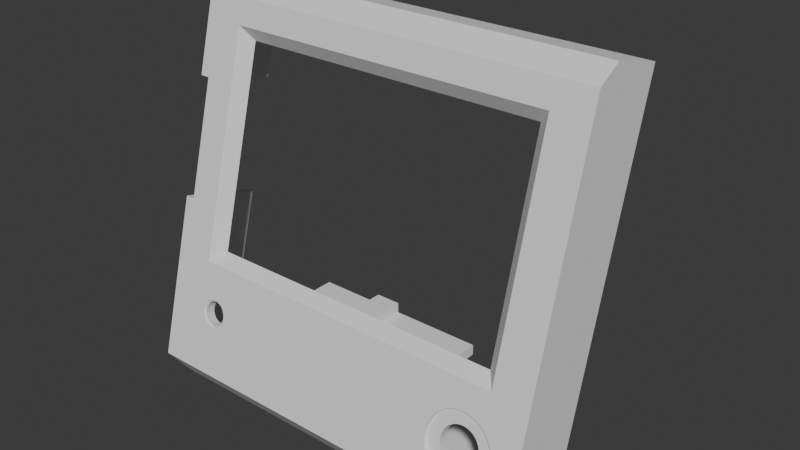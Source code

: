 # Source: Atomic_U300_LCDdisplayCase_Cover_NoName.blend  (saved by Blender 4.1.24; exported with 4.5.12 LTS)
import bpy
from mathutils import Matrix  # noqa: F401  (used for matrix-valued properties, if any)

bpy.ops.wm.read_factory_settings(use_empty=True)
scene = bpy.context.scene
scene.name = 'Scene'

# ---- world
world_world = bpy.data.worlds.new('World'); scene.world = world_world
world_world.use_nodes = True; world_world.node_tree.nodes.clear()
_N = world_world.node_tree.nodes; _L = world_world.node_tree.links
n0 = _N.new('ShaderNodeOutputWorld'); n0.name = 'World Output'; n0.location = (300, 300)
n1 = _N.new('ShaderNodeBackground'); n1.name = 'Background'; n1.location = (10, 300)
n1.inputs[0].default_value = (0.05088, 0.05088, 0.05088, 1.0)
_L.new(n1.outputs[0], n0.inputs[0])
n0.is_active_output = True
world_world.color = (0.05088, 0.05088, 0.05088)
world_world.use_sun_shadow = False
world_world.sun_shadow_jitter_overblur = 0.0

# ---- meshes
me_atomic_u300_lcddisplaycase_cover = bpy.data.meshes.new('Atomic_U300_LCDdisplayCase_Cover')
me_atomic_u300_lcddisplaycase_cover.from_pydata([(49.5, 13.45, 39.81), (-50.5, 13.45, 39.81), (49.5, 17.13, 41.93), (-50.5, 17.13, 41.93), (49.5, -10.43, -49.32), (49.5, -6.373, -54.62), (49.5, 30.65, 38.31), (49.5, 5.749, -54.62), (-50.5, 30.65, 38.31), (15.83, -9.523, -40.13), (8.955, -9.335, -33.64), (9.07, -9.347, -33.68), (9.124, -9.355, -33.71), (7.039, -9.523, -40.13), (2.786, -7.999, -34.44), (-10.38, -9.523, -40.14), (-9.989, -9.489, -40.01), (-11.34, -10.55, -38.17), (-11.43, -10.53, -38.09), (-11.46, -10.52, -38.06), (-11.48, -10.51, -38.02), (-25.63, -10.97, -39.74), (-6.985, -9.722, -35.08), (15.83, -7.237, -31.6), (21.78, -9.35, -33.69), (22.69, -8.2, -35.19), (0.0, 20.0, -57.62), (4.441e-15, 20.0, -54.62), (52.0, 20.0, -57.62), (52.0, 20.0, -54.62), (-17.44, 36.0, -57.62), (8.882e-15, 47.0, -57.62), (-17.32, 36.39, -57.62), (-17.26, 36.79, -57.62), (52.0, -6.592, -57.62), (-53.0, -6.592, -57.62), (-40.0, 34.25, -57.62), (-40.41, 34.28, -57.62), (-40.81, 34.37, -57.62), (-41.19, 34.52, -57.62), (-41.55, 34.73, -57.62), (-41.87, 34.98, -57.62), (-42.15, 35.29, -57.62), (-42.38, 35.62, -57.62), (-53.0, 47.0, -57.62), (-42.56, 36.0, -57.62), (-42.68, 36.39, -57.62), (-42.74, 36.79, -57.62), (-42.74, 37.21, -57.62), (-42.68, 37.61, -57.62), (-42.56, 38.0, -57.62), (-42.38, 38.38, -57.62), (-42.15, 38.71, -57.62), (-41.87, 39.02, -57.62), (-41.55, 39.27, -57.62), (-41.19, 39.48, -57.62), (-40.81, 39.63, -57.62), (-40.41, 39.72, -57.62), (-40.0, 39.75, -57.62), (-39.59, 39.72, -57.62), (-20.41, 39.72, -57.62), (-39.19, 39.63, -57.62), (-20.81, 39.63, -57.62), (-38.81, 39.48, -57.62), (-21.19, 39.48, -57.62), (-21.55, 39.27, -57.62), (-20.0, 39.75, -57.62), (-19.59, 39.72, -57.62), (-19.19, 39.63, -57.62), (-18.81, 39.48, -57.62), (-18.45, 39.27, -57.62), (-18.13, 39.02, -57.62), (-17.85, 38.71, -57.62), (-17.62, 38.38, -57.62), (-17.44, 38.0, -57.62), (-17.32, 37.61, -57.62), (-17.26, 37.21, -57.62), (-20.41, 34.28, -57.62), (-20.0, 34.25, -57.62), (-19.59, 34.28, -57.62), (-19.19, 34.37, -57.62), (-18.81, 34.52, -57.62), (-18.45, 34.73, -57.62), (-18.13, 34.98, -57.62), (-17.85, 35.29, -57.62), (-17.62, 35.62, -57.62), (-38.45, 39.27, -57.62), (-21.87, 39.02, -57.62), (-38.13, 39.02, -57.62), (-22.15, 38.71, -57.62), (-37.85, 38.71, -57.62), (-22.38, 38.38, -57.62), (-37.62, 38.38, -57.62), (-22.56, 38.0, -57.62), (-37.44, 38.0, -57.62), (-22.68, 37.61, -57.62), (-37.32, 37.61, -57.62), (-22.74, 37.21, -57.62), (-37.26, 37.21, -57.62), (-22.74, 36.79, -57.62), (-37.26, 36.79, -57.62), (-37.32, 36.39, -57.62), (-22.68, 36.39, -57.62), (-37.44, 36.0, -57.62), (-22.56, 36.0, -57.62), (-22.38, 35.62, -57.62), (-37.62, 35.62, -57.62), (-22.15, 35.29, -57.62), (-37.85, 35.29, -57.62), (-21.87, 34.98, -57.62), (-38.13, 34.98, -57.62), (-21.55, 34.73, -57.62), (-38.45, 34.73, -57.62), (-21.19, 34.52, -57.62), (-38.81, 34.52, -57.62), (-20.81, 34.37, -57.62), (-39.19, 34.37, -57.62), (-39.59, 34.28, -57.62), (8.882e-15, 47.0, -54.62), (-33.7, 47.0, -54.62), (-33.7, 27.3, -54.62), (-33.7, 47.0, -51.62), (-33.7, 27.3, -51.62), (-26.3, 27.3, -54.62), (-26.3, 47.0, -54.62), (-26.3, 27.3, -51.62), (-26.3, 47.0, -51.62), (-53.0, 47.0, -54.62), (-20.41, 34.28, -54.62), (-20.0, 34.25, -54.62), (-19.59, 34.28, -54.62), (-19.19, 34.37, -54.62), (-18.81, 34.52, -54.62), (-18.45, 34.73, -54.62), (-18.13, 34.98, -54.62), (-17.85, 35.29, -54.62), (-17.62, 35.62, -54.62), (-17.44, 36.0, -54.62), (-17.32, 36.39, -54.62), (-17.26, 36.79, -54.62), (-17.26, 37.21, -54.62), (-17.32, 37.61, -54.62), (-17.44, 38.0, -54.62), (-17.62, 38.38, -54.62), (-17.85, 38.71, -54.62), (-18.13, 39.02, -54.62), (-18.45, 39.27, -54.62), (-18.81, 39.48, -54.62), (-19.19, 39.63, -54.62), (-19.59, 39.72, -54.62), (-20.0, 39.75, -54.62), (-20.41, 39.72, -54.62), (-20.81, 39.63, -54.62), (-21.19, 39.48, -54.62), (-21.55, 39.27, -54.62), (-21.87, 39.02, -54.62), (-22.15, 38.71, -54.62), (-22.38, 38.38, -54.62), (-22.56, 38.0, -54.62), (-22.68, 37.61, -54.62), (-22.74, 37.21, -54.62), (-22.74, 36.79, -54.62), (-22.68, 36.39, -54.62), (-22.56, 36.0, -54.62), (-22.38, 35.62, -54.62), (-22.15, 35.29, -54.62), (-21.87, 34.98, -54.62), (-21.55, 34.73, -54.62), (-21.19, 34.52, -54.62), (-20.81, 34.37, -54.62), (-40.41, 34.28, -54.62), (-40.0, 34.25, -54.62), (-39.59, 34.28, -54.62), (-39.19, 34.37, -54.62), (-38.81, 34.52, -54.62), (-38.45, 34.73, -54.62), (-38.13, 34.98, -54.62), (-37.85, 35.29, -54.62), (-37.62, 35.62, -54.62), (-37.44, 36.0, -54.62), (-37.32, 36.39, -54.62), (-37.26, 36.79, -54.62), (-37.26, 37.21, -54.62), (-37.32, 37.61, -54.62), (-37.44, 38.0, -54.62), (-37.62, 38.38, -54.62), (-37.85, 38.71, -54.62), (-38.13, 39.02, -54.62), (-38.45, 39.27, -54.62), (-38.81, 39.48, -54.62), (-39.19, 39.63, -54.62), (-39.59, 39.72, -54.62), (-40.0, 39.75, -54.62), (-40.41, 39.72, -54.62), (-40.81, 39.63, -54.62), (-41.19, 39.48, -54.62), (-41.55, 39.27, -54.62), (-41.87, 39.02, -54.62), (-42.15, 38.71, -54.62), (-42.38, 38.38, -54.62), (-42.56, 38.0, -54.62), (-42.68, 37.61, -54.62), (-42.74, 37.21, -54.62), (-42.74, 36.79, -54.62), (-42.68, 36.39, -54.62), (-42.56, 36.0, -54.62), (-42.38, 35.62, -54.62), (-42.15, 35.29, -54.62), (-41.87, 34.98, -54.62), (-41.55, 34.73, -54.62), (-41.19, 34.52, -54.62), (-40.81, 34.37, -54.62), (-53.0, 16.81, 44.61), (52.0, 16.81, 44.61), (-53.0, 31.3, 40.73), (52.0, 31.3, 40.73), (-50.5, 16.87, -13.13), (-53.0, 16.87, -13.13), (-50.5, 0.4456, -8.725), (-53.0, -2.452, -7.949), (-50.5, -2.452, -7.949), (-50.5, 5.749, -54.62), (-50.5, -6.373, -54.62), (-50.5, -10.43, -49.32), (-53.0, 5.749, -54.62), (-53.0, -13.39, -48.76), (-50.5, 8.275, 20.49), (-50.5, 24.7, 16.09), (-53.0, 24.7, 16.09), (-53.0, 5.377, 21.27), (-50.5, 5.377, 21.27), (32.03, -9.137, -36.76), (32.03, -7.205, -37.28), (32.0, -8.992, -36.22), (32.0, -7.06, -36.74), (32.03, -8.847, -35.68), (32.03, -6.915, -36.2), (32.13, -8.704, -35.14), (32.13, -6.772, -35.66), (32.28, -8.565, -34.62), (32.28, -6.633, -35.14), (32.5, -8.431, -34.12), (32.5, -6.499, -34.64), (32.77, -8.303, -33.65), (32.77, -6.372, -34.17), (33.09, -8.185, -33.21), (33.09, -6.253, -33.73), (33.46, -8.077, -32.8), (33.46, -6.145, -33.32), (33.88, -7.98, -32.44), (33.88, -6.048, -32.96), (34.34, -7.896, -32.13), (34.34, -5.964, -32.65), (34.83, -7.826, -31.87), (34.83, -5.894, -32.39), (35.35, -7.771, -31.66), (35.35, -5.839, -32.18), (35.89, -7.73, -31.51), (35.89, -5.798, -32.03), (36.44, -7.706, -31.42), (36.44, -5.774, -31.94), (37.0, -7.698, -31.39), (37.0, -5.766, -31.91), (37.56, -7.706, -31.42), (37.56, -5.774, -31.94), (38.11, -7.73, -31.51), (38.11, -5.798, -32.03), (38.65, -7.771, -31.66), (38.65, -5.839, -32.18), (39.17, -7.826, -31.87), (39.17, -5.894, -32.39), (39.66, -7.896, -32.13), (39.66, -5.964, -32.65), (40.12, -7.98, -32.44), (40.12, -6.048, -32.96), (40.54, -8.077, -32.8), (40.54, -6.145, -33.32), (40.91, -8.185, -33.21), (40.91, -6.253, -33.73), (41.23, -8.303, -33.65), (41.23, -6.372, -34.17), (41.5, -8.431, -34.12), (41.5, -6.499, -34.64), (41.72, -8.565, -34.62), (41.72, -6.633, -35.14), (41.87, -8.704, -35.14), (41.87, -6.772, -35.66), (41.97, -8.847, -35.68), (41.97, -6.915, -36.2), (42.0, -8.992, -36.22), (42.0, -7.06, -36.74), (41.97, -9.137, -36.76), (41.97, -7.205, -37.28), (41.87, -9.28, -37.29), (41.87, -7.348, -37.81), (41.72, -9.419, -37.81), (41.72, -7.488, -38.33), (41.5, -9.553, -38.32), (41.5, -7.622, -38.83), (41.23, -9.68, -38.79), (41.23, -7.749, -39.31), (40.91, -9.799, -39.23), (40.91, -7.867, -39.75), (40.54, -9.907, -39.63), (40.54, -7.975, -40.15), (40.12, -10.0, -40.0), (40.12, -8.072, -40.51), (39.66, -10.09, -40.31), (39.66, -8.156, -40.83), (39.17, -10.16, -40.57), (39.17, -8.226, -41.09), (38.65, -10.21, -40.78), (38.65, -8.282, -41.3), (38.11, -10.25, -40.93), (38.11, -8.322, -41.45), (37.56, -10.28, -41.02), (37.56, -8.346, -41.54), (37.0, -10.29, -41.05), (37.0, -8.354, -41.57), (36.44, -10.28, -41.02), (36.44, -8.346, -41.54), (35.89, -10.25, -40.93), (35.89, -8.322, -41.45), (35.35, -10.21, -40.78), (35.35, -8.282, -41.3), (34.83, -10.16, -40.57), (34.83, -8.226, -41.09), (34.34, -10.09, -40.31), (34.34, -8.156, -40.83), (33.88, -10.0, -40.0), (33.88, -8.072, -40.51), (33.46, -9.907, -39.63), (33.46, -7.975, -40.15), (33.09, -9.799, -39.23), (33.09, -7.867, -39.75), (32.77, -9.68, -38.79), (32.77, -7.749, -39.31), (32.5, -9.553, -38.32), (32.5, -7.622, -38.83), (32.28, -9.419, -37.81), (32.28, -7.488, -38.33), (32.13, -9.28, -37.29), (32.13, -7.348, -37.81), (-39.5, 11.12, 31.12), (-42.5, 9.001, 34.79), (-39.5, -2.337, -19.11), (-42.5, -6.011, -21.23), (42.5, 9.001, 34.79), (39.5, 11.12, 31.12), (42.5, -6.011, -21.23), (39.5, -2.337, -19.11), (52.0, -13.39, -48.76), (-36.88, -7.002, -36.52), (-36.54, -6.935, -36.27), (-36.23, -6.857, -35.98), (-35.98, -6.768, -35.65), (-35.77, -6.671, -35.28), (-35.62, -6.567, -34.9), (-35.53, -6.459, -34.49), (-35.5, -6.348, -34.08), (-35.53, -6.238, -33.67), (-35.62, -6.13, -33.26), (-35.77, -6.026, -32.88), (-41.47, -6.238, -33.67), (-41.5, -6.348, -34.08), (-41.47, -6.459, -34.49), (-41.02, -5.929, -32.51), (-41.23, -6.026, -32.88), (-41.38, -6.567, -34.9), (-41.23, -6.671, -35.28), (-41.02, -6.768, -35.65), (-40.77, -6.857, -35.98), (-40.46, -6.935, -36.27), (-40.12, -7.002, -36.52), (-39.75, -7.055, -36.72), (-39.35, -7.093, -36.86), (-38.93, -7.117, -36.95), (-38.5, -7.125, -36.98), (-38.07, -7.117, -36.95), (-37.65, -7.093, -36.86), (-37.25, -7.055, -36.72), (-35.98, -5.929, -32.51), (-36.23, -5.84, -32.18), (-36.54, -5.762, -31.89), (-36.88, -5.695, -31.64), (-37.25, -5.642, -31.45), (-37.65, -5.603, -31.3), (-38.07, -5.58, -31.21), (-38.5, -5.572, -31.18), (-38.93, -5.58, -31.21), (-39.35, -5.603, -31.3), (-39.75, -5.642, -31.45), (-40.12, -5.695, -31.64), (-40.46, -5.762, -31.89), (-40.77, -5.84, -32.18), (-41.38, -6.13, -33.26), (28.53, -8.803, -35.51), (28.5, -8.992, -36.22), (28.53, -9.181, -36.93), (28.63, -8.615, -34.81), (28.78, -8.43, -34.12), (29.0, -8.249, -33.45), (29.28, -8.074, -32.79), (29.61, -7.906, -32.17), (30.0, -7.745, -31.57), (30.44, -7.594, -31.0), (30.93, -7.453, -30.48), (31.46, -7.324, -29.99), (32.03, -7.207, -29.56), (32.64, -7.103, -29.17), (33.29, -7.013, -28.83), (33.96, -6.938, -28.55), (34.65, -6.878, -28.33), (35.36, -6.833, -28.16), (36.09, -6.805, -28.06), (36.82, -6.793, -28.01), (37.55, -6.797, -28.03), (38.28, -6.817, -28.1), (38.99, -6.853, -28.24), (39.7, -6.906, -28.43), (40.38, -6.973, -28.69), (41.04, -7.056, -28.99), (41.67, -7.153, -29.36), (42.26, -7.264, -29.77), (42.81, -7.387, -30.23), (43.32, -7.522, -30.73), (43.79, -7.668, -31.28), (44.2, -7.824, -31.86), (44.57, -7.989, -32.48), (44.87, -8.161, -33.12), (45.12, -8.339, -33.78), (45.3, -8.522, -34.47), (45.43, -8.709, -35.16), (45.49, -8.897, -35.87), (45.49, -9.087, -36.57), (45.43, -9.275, -37.28), (45.3, -9.462, -37.97), (45.12, -9.645, -38.66), (44.87, -9.823, -39.32), (44.57, -9.995, -39.96), (44.2, -10.16, -40.58), (43.79, -10.32, -41.16), (43.32, -10.46, -41.7), (42.81, -10.6, -42.21), (42.26, -10.72, -42.67), (41.67, -10.83, -43.08), (41.04, -10.93, -43.44), (40.38, -11.01, -43.75), (39.7, -11.08, -44.01), (38.99, -11.13, -44.2), (38.28, -11.17, -44.34), (37.55, -11.19, -44.41), (36.82, -11.19, -44.43), (36.09, -11.18, -44.38), (35.36, -11.15, -44.28), (34.65, -11.11, -44.11), (33.96, -11.05, -43.89), (33.29, -10.97, -43.61), (32.64, -10.88, -43.27), (32.03, -10.78, -42.88), (31.46, -10.66, -42.45), (30.93, -10.53, -41.96), (30.44, -10.39, -41.44), (30.0, -10.24, -40.87), (29.61, -10.08, -40.27), (29.28, -9.91, -39.64), (29.0, -9.735, -38.99), (28.78, -9.554, -38.32), (28.63, -9.369, -37.63), (28.53, -9.769, -35.25), (28.5, -9.958, -35.96), (28.53, -10.15, -36.67), (28.63, -10.33, -37.37), (28.78, -10.52, -38.06), (29.0, -10.7, -38.73), (29.28, -10.88, -39.39), (29.61, -11.04, -40.01), (30.0, -11.2, -40.61), (30.44, -11.36, -41.18), (30.93, -11.5, -41.7), (31.46, -11.63, -42.19), (32.03, -11.74, -42.62), (32.64, -11.85, -43.01), (33.29, -11.94, -43.35), (33.96, -12.01, -43.63), (34.65, -12.07, -43.85), (35.36, -12.12, -44.02), (36.09, -12.15, -44.12), (36.82, -12.16, -44.17), (37.55, -12.15, -44.15), (38.28, -12.13, -44.08), (38.99, -12.1, -43.94), (39.7, -12.04, -43.75), (40.38, -11.98, -43.49), (41.04, -11.89, -43.19), (41.67, -11.8, -42.82), (42.26, -11.69, -42.41), (42.81, -11.56, -41.95), (43.32, -11.43, -41.45), (43.79, -11.28, -40.9), (44.2, -11.13, -40.32), (44.57, -10.96, -39.7), (44.87, -10.79, -39.06), (45.12, -10.61, -38.4), (45.3, -10.43, -37.71), (45.43, -10.24, -37.02), (45.49, -10.05, -36.31), (45.49, -9.863, -35.61), (45.43, -9.675, -34.9), (45.3, -9.488, -34.21), (45.12, -9.305, -33.52), (44.87, -9.127, -32.86), (44.57, -8.955, -32.22), (44.2, -8.79, -31.6), (43.79, -8.634, -31.02), (43.32, -8.488, -30.48), (42.81, -8.353, -29.97), (42.26, -8.23, -29.51), (41.67, -8.119, -29.1), (41.04, -8.022, -28.74), (40.38, -7.939, -28.43), (39.7, -7.872, -28.17), (38.99, -7.819, -27.98), (38.28, -7.783, -27.84), (37.55, -7.763, -27.77), (36.82, -7.758, -27.75), (36.09, -7.771, -27.8), (35.36, -7.799, -27.9), (34.65, -7.843, -28.07), (33.96, -7.904, -28.29), (33.29, -7.979, -28.57), (32.64, -8.069, -28.91), (32.03, -8.173, -29.3), (31.46, -8.29, -29.73), (30.93, -8.419, -30.22), (30.44, -8.56, -30.74), (30.0, -8.711, -31.31), (29.61, -8.872, -31.91), (29.28, -9.04, -32.54), (29.0, -9.215, -33.19), (28.78, -9.396, -33.86), (28.63, -9.581, -34.55), (-41.47, -8.653, -33.02), (-41.5, -8.763, -33.43), (-41.47, -8.874, -33.85), (-41.38, -8.982, -34.25), (-41.23, -9.086, -34.64), (-41.02, -9.183, -35.0), (-40.77, -9.272, -35.33), (-40.46, -9.35, -35.62), (-40.12, -9.416, -35.87), (-39.75, -9.469, -36.07), (-39.35, -9.508, -36.21), (-38.93, -9.532, -36.3), (-38.5, -9.54, -36.33), (-38.07, -9.532, -36.3), (-37.65, -9.508, -36.21), (-37.25, -9.469, -36.07), (-36.88, -9.416, -35.87), (-36.54, -9.35, -35.62), (-36.23, -9.272, -35.33), (-35.98, -9.183, -35.0), (-35.77, -9.086, -34.64), (-35.62, -8.982, -34.25), (-35.53, -8.874, -33.85), (-35.5, -8.763, -33.43), (-35.53, -8.653, -33.02), (-35.62, -8.544, -32.62), (-35.77, -8.441, -32.23), (-35.98, -8.343, -31.87), (-36.23, -8.255, -31.54), (-36.54, -8.176, -31.24), (-36.88, -8.11, -31.0), (-37.25, -8.057, -30.8), (-37.65, -8.018, -30.65), (-38.07, -7.995, -30.57), (-38.5, -7.987, -30.54), (-38.93, -7.995, -30.57), (-39.35, -8.018, -30.65), (-39.75, -8.057, -30.8), (-40.12, -8.11, -31.0), (-40.46, -8.176, -31.24), (-40.77, -8.255, -31.54), (-41.02, -8.343, -31.87), (-41.23, -8.441, -32.23), (-41.38, -8.544, -32.62), (-41.97, -9.125, -32.85), (-42.0, -9.246, -33.3), (-41.97, -9.367, -33.76), (-41.88, -9.007, -32.41), (-41.72, -8.893, -31.98), (-41.51, -8.785, -31.58), (-41.25, -8.685, -31.21), (-40.93, -8.595, -30.87), (-40.58, -8.517, -30.58), (-40.18, -8.452, -30.34), (-39.76, -8.401, -30.15), (-39.31, -8.365, -30.02), (-38.85, -8.345, -29.94), (-38.38, -8.341, -29.93), (-37.92, -8.353, -29.97), (-37.46, -8.381, -30.08), (-37.03, -8.424, -30.24), (-36.62, -8.483, -30.45), (-36.24, -8.554, -30.72), (-35.9, -8.639, -31.04), (-35.61, -8.733, -31.39), (-35.38, -8.838, -31.78), (-35.19, -8.949, -32.2), (-35.07, -9.066, -32.63), (-35.01, -9.186, -33.08), (-35.01, -9.307, -33.53), (-35.07, -9.427, -33.98), (-35.19, -9.543, -34.41), (-35.38, -9.655, -34.83), (-35.61, -9.759, -35.22), (-35.9, -9.854, -35.57), (-36.24, -9.938, -35.89), (-36.62, -10.01, -36.15), (-37.03, -10.07, -36.37), (-37.46, -10.11, -36.53), (-37.92, -10.14, -36.64), (-38.38, -10.15, -36.68), (-38.85, -10.15, -36.67), (-39.31, -10.13, -36.59), (-39.76, -10.09, -36.46), (-40.18, -10.04, -36.27), (-40.58, -9.975, -36.03), (-40.93, -9.897, -35.73), (-41.25, -9.808, -35.4), (-41.51, -9.708, -35.03), (-41.72, -9.6, -34.62), (-41.88, -9.485, -34.2), (52.0, 5.749, -54.62), (-53.0, 10.68, 41.07), (52.0, 10.68, 41.07)], [(15, 16), (11, 12), (10, 11)], [(0, 1, 2), (2, 1, 3), (0, 2, 4), (4, 2, 5), (5, 2, 6), (5, 6, 7), (2, 3, 6), (6, 3, 8), (26, 27, 28), (28, 27, 29), (26, 30, 31), (31, 30, 32), (31, 32, 33), (28, 34, 26), (26, 34, 35), (26, 35, 36), (36, 35, 37), (37, 35, 38), (38, 35, 39), (39, 35, 40), (40, 35, 41), (41, 35, 42), (42, 35, 43), (43, 35, 44), (43, 44, 45), (45, 44, 46), (46, 44, 47), (47, 44, 48), (48, 44, 49), (49, 44, 50), (50, 44, 51), (51, 44, 52), (52, 44, 53), (53, 44, 54), (54, 44, 55), (55, 44, 56), (56, 44, 57), (57, 44, 58), (58, 44, 59), (59, 44, 60), (59, 60, 61), (61, 60, 62), (61, 62, 63), (63, 62, 64), (63, 64, 65), (44, 31, 60), (60, 31, 66), (66, 31, 67), (67, 31, 68), (68, 31, 69), (69, 31, 70), (70, 31, 71), (71, 31, 72), (72, 31, 73), (73, 31, 74), (74, 31, 75), (75, 31, 76), (76, 31, 33), (77, 78, 26), (26, 78, 79), (26, 79, 80), (80, 81, 26), (26, 81, 82), (26, 82, 83), (83, 84, 26), (26, 84, 85), (26, 85, 30), (63, 65, 86), (86, 65, 87), (86, 87, 88), (88, 87, 89), (88, 89, 90), (90, 89, 91), (90, 91, 92), (92, 91, 93), (92, 93, 94), (94, 93, 95), (94, 95, 96), (96, 95, 97), (96, 97, 98), (98, 97, 99), (98, 99, 100), (100, 99, 101), (101, 99, 102), (101, 102, 103), (103, 102, 104), (103, 104, 105), (103, 105, 106), (106, 105, 107), (106, 107, 108), (108, 107, 109), (108, 109, 110), (110, 109, 111), (110, 111, 112), (112, 111, 113), (112, 113, 114), (114, 113, 115), (114, 115, 116), (116, 115, 77), (116, 77, 117), (117, 77, 26), (117, 26, 36), (31, 118, 26), (26, 118, 27), (119, 120, 121), (121, 120, 122), (123, 124, 125), (125, 124, 126), (120, 123, 122), (122, 123, 125), (125, 126, 122), (122, 126, 121), (121, 126, 119), (119, 126, 124), (119, 124, 44), (44, 124, 31), (31, 124, 118), (44, 127, 119), (77, 128, 78), (78, 128, 129), (78, 129, 79), (79, 129, 130), (79, 130, 80), (80, 130, 131), (80, 131, 81), (81, 131, 132), (81, 132, 82), (82, 132, 133), (82, 133, 83), (83, 133, 134), (83, 134, 84), (84, 134, 135), (84, 135, 85), (85, 135, 136), (85, 136, 30), (30, 136, 137), (30, 137, 32), (32, 137, 138), (32, 138, 33), (33, 138, 139), (33, 139, 76), (76, 139, 140), (76, 140, 75), (75, 140, 141), (75, 141, 74), (74, 141, 142), (74, 142, 73), (73, 142, 143), (73, 143, 72), (72, 143, 144), (72, 144, 71), (71, 144, 145), (71, 145, 70), (70, 145, 146), (70, 146, 69), (69, 146, 147), (69, 147, 68), (68, 147, 148), (68, 148, 67), (67, 148, 149), (67, 149, 66), (66, 149, 150), (66, 150, 60), (60, 150, 151), (60, 151, 62), (62, 151, 152), (62, 152, 64), (64, 152, 153), (64, 153, 65), (65, 153, 154), (65, 154, 87), (87, 154, 155), (87, 155, 89), (89, 155, 156), (89, 156, 91), (91, 156, 157), (91, 157, 93), (93, 157, 158), (93, 158, 95), (95, 158, 159), (95, 159, 97), (97, 159, 160), (97, 160, 99), (99, 160, 161), (99, 161, 102), (102, 161, 162), (102, 162, 104), (104, 162, 163), (104, 163, 105), (105, 163, 164), (105, 164, 107), (107, 164, 165), (107, 165, 109), (109, 165, 166), (109, 166, 111), (111, 166, 167), (111, 167, 113), (113, 167, 168), (113, 168, 115), (115, 168, 169), (115, 169, 77), (77, 169, 128), (37, 170, 36), (36, 170, 171), (36, 171, 117), (117, 171, 172), (117, 172, 116), (116, 172, 173), (116, 173, 114), (114, 173, 174), (114, 174, 112), (112, 174, 175), (112, 175, 110), (110, 175, 176), (110, 176, 108), (108, 176, 177), (108, 177, 106), (106, 177, 178), (106, 178, 103), (103, 178, 179), (103, 179, 101), (101, 179, 180), (101, 180, 100), (100, 180, 181), (100, 181, 98), (98, 181, 182), (98, 182, 96), (96, 182, 183), (96, 183, 94), (94, 183, 184), (94, 184, 92), (92, 184, 185), (92, 185, 90), (90, 185, 186), (90, 186, 88), (88, 186, 187), (88, 187, 86), (86, 187, 188), (86, 188, 63), (63, 188, 189), (63, 189, 61), (61, 189, 190), (61, 190, 59), (59, 190, 191), (59, 191, 58), (58, 191, 192), (58, 192, 57), (57, 192, 193), (57, 193, 56), (56, 193, 194), (56, 194, 55), (55, 194, 195), (55, 195, 54), (54, 195, 196), (54, 196, 53), (53, 196, 197), (53, 197, 52), (52, 197, 198), (52, 198, 51), (51, 198, 199), (51, 199, 50), (50, 199, 200), (50, 200, 49), (49, 200, 201), (49, 201, 48), (48, 201, 202), (48, 202, 47), (47, 202, 203), (47, 203, 46), (46, 203, 204), (46, 204, 45), (45, 204, 205), (45, 205, 43), (43, 205, 206), (43, 206, 42), (42, 206, 207), (42, 207, 41), (41, 207, 208), (41, 208, 40), (40, 208, 209), (40, 209, 39), (39, 209, 210), (39, 210, 38), (38, 210, 211), (38, 211, 37), (37, 211, 170), (212, 213, 214), (214, 213, 215), (216, 217, 218), (218, 217, 219), (218, 219, 220), (221, 216, 222), (222, 216, 218), (222, 218, 223), (127, 44, 224), (224, 44, 35), (224, 35, 225), (219, 217, 225), (225, 217, 224), (1, 226, 3), (3, 226, 227), (3, 227, 8), (227, 226, 228), (228, 226, 229), (229, 226, 230), (231, 232, 233), (233, 232, 234), (233, 234, 235), (235, 234, 236), (235, 236, 237), (237, 236, 238), (237, 238, 239), (239, 238, 240), (239, 240, 241), (241, 240, 242), (241, 242, 243), (243, 242, 244), (243, 244, 245), (245, 244, 246), (245, 246, 247), (247, 246, 248), (247, 248, 249), (249, 248, 250), (249, 250, 251), (251, 250, 252), (251, 252, 253), (253, 252, 254), (253, 254, 255), (255, 254, 256), (255, 256, 257), (257, 256, 258), (257, 258, 259), (259, 258, 260), (259, 260, 261), (261, 260, 262), (261, 262, 263), (263, 262, 264), (263, 264, 265), (265, 264, 266), (265, 266, 267), (267, 266, 268), (267, 268, 269), (269, 268, 270), (269, 270, 271), (271, 270, 272), (271, 272, 273), (273, 272, 274), (273, 274, 275), (275, 274, 276), (275, 276, 277), (277, 276, 278), (277, 278, 279), (279, 278, 280), (279, 280, 281), (281, 280, 282), (281, 282, 283), (283, 282, 284), (283, 284, 285), (285, 284, 286), (285, 286, 287), (287, 286, 288), (287, 288, 289), (289, 288, 290), (289, 290, 291), (291, 290, 292), (291, 292, 293), (293, 292, 294), (293, 294, 295), (295, 294, 296), (295, 296, 297), (297, 296, 298), (297, 298, 299), (299, 298, 300), (299, 300, 301), (301, 300, 302), (301, 302, 303), (303, 302, 304), (303, 304, 305), (305, 304, 306), (305, 306, 307), (307, 306, 308), (307, 308, 309), (309, 308, 310), (309, 310, 311), (311, 310, 312), (311, 312, 313), (313, 312, 314), (313, 314, 315), (315, 314, 316), (315, 316, 317), (317, 316, 318), (317, 318, 319), (319, 318, 320), (319, 320, 321), (321, 320, 322), (321, 322, 323), (323, 322, 324), (323, 324, 325), (325, 324, 326), (325, 326, 327), (327, 326, 328), (327, 328, 329), (329, 328, 330), (329, 330, 331), (331, 330, 332), (331, 332, 333), (333, 332, 334), (333, 334, 335), (335, 334, 336), (335, 336, 337), (337, 336, 338), (337, 338, 339), (339, 338, 340), (339, 340, 341), (341, 340, 342), (341, 342, 231), (231, 342, 232), (343, 344, 345), (345, 344, 346), (347, 344, 348), (348, 344, 343), (349, 347, 350), (350, 347, 348), (346, 349, 345), (345, 349, 350), (34, 351, 35), (35, 351, 225), (4, 5, 223), (223, 5, 222), (226, 1, 343), (343, 1, 0), (343, 0, 348), (348, 0, 350), (350, 0, 4), (350, 4, 284), (284, 4, 286), (286, 4, 288), (288, 4, 290), (290, 4, 292), (292, 4, 294), (294, 4, 296), (296, 4, 298), (298, 4, 300), (300, 4, 302), (302, 4, 304), (304, 4, 306), (306, 4, 308), (308, 4, 310), (310, 4, 312), (312, 4, 314), (314, 4, 316), (316, 4, 318), (318, 4, 320), (320, 4, 322), (322, 4, 324), (324, 4, 326), (246, 350, 248), (248, 350, 250), (250, 350, 252), (252, 350, 254), (254, 350, 256), (256, 350, 258), (258, 350, 260), (260, 350, 262), (262, 350, 264), (264, 350, 266), (266, 350, 268), (268, 350, 270), (270, 350, 272), (272, 350, 274), (274, 350, 276), (276, 350, 278), (278, 350, 280), (280, 350, 282), (282, 350, 284), (218, 363, 223), (223, 363, 364), (223, 364, 365), (226, 345, 218), (218, 345, 366), (218, 366, 367), (345, 226, 343), (365, 368, 223), (223, 368, 369), (223, 369, 370), (370, 371, 223), (223, 371, 372), (223, 372, 373), (373, 374, 223), (223, 374, 375), (223, 375, 376), (376, 377, 223), (223, 377, 378), (223, 378, 379), (379, 380, 223), (223, 380, 352), (362, 381, 345), (345, 381, 382), (345, 382, 383), (383, 384, 345), (345, 384, 385), (345, 385, 386), (386, 387, 345), (345, 387, 388), (345, 388, 389), (389, 390, 345), (345, 390, 391), (345, 391, 392), (392, 393, 345), (345, 393, 394), (345, 394, 366), (367, 395, 218), (218, 395, 363), (235, 396, 233), (233, 396, 397), (233, 397, 398), (396, 235, 399), (399, 235, 237), (399, 237, 400), (400, 237, 239), (400, 239, 401), (401, 239, 402), (402, 239, 241), (402, 241, 403), (403, 241, 243), (403, 243, 404), (404, 243, 245), (404, 245, 405), (405, 245, 247), (405, 247, 406), (406, 247, 407), (407, 247, 249), (407, 249, 408), (408, 249, 251), (408, 251, 409), (409, 251, 253), (409, 253, 410), (410, 253, 411), (411, 253, 255), (411, 255, 412), (412, 255, 257), (412, 257, 413), (413, 257, 259), (413, 259, 414), (414, 259, 415), (415, 259, 261), (415, 261, 416), (416, 261, 263), (416, 263, 417), (417, 263, 265), (417, 265, 418), (418, 265, 419), (419, 265, 267), (419, 267, 420), (420, 267, 269), (420, 269, 421), (421, 269, 271), (421, 271, 422), (422, 271, 273), (422, 273, 423), (423, 273, 424), (424, 273, 275), (424, 275, 425), (425, 275, 277), (425, 277, 426), (426, 277, 279), (426, 279, 427), (427, 279, 428), (428, 279, 281), (428, 281, 429), (429, 281, 283), (429, 283, 430), (430, 283, 285), (430, 285, 431), (431, 285, 432), (432, 285, 287), (432, 287, 433), (433, 287, 289), (433, 289, 434), (434, 289, 291), (434, 291, 435), (435, 291, 293), (435, 293, 436), (436, 293, 437), (437, 293, 295), (437, 295, 438), (438, 295, 297), (438, 297, 439), (439, 297, 299), (439, 299, 440), (440, 299, 441), (441, 299, 301), (441, 301, 442), (442, 301, 303), (442, 303, 443), (443, 303, 305), (443, 305, 444), (444, 305, 445), (445, 305, 307), (445, 307, 446), (446, 307, 309), (446, 309, 447), (447, 309, 311), (447, 311, 448), (448, 311, 313), (448, 313, 449), (449, 313, 450), (450, 313, 315), (450, 315, 451), (451, 315, 317), (451, 317, 452), (452, 317, 319), (452, 319, 453), (453, 319, 454), (454, 319, 321), (454, 321, 455), (455, 321, 323), (455, 323, 456), (456, 323, 325), (456, 325, 457), (457, 325, 458), (458, 325, 327), (458, 327, 459), (459, 327, 329), (459, 329, 460), (460, 329, 331), (460, 331, 461), (461, 331, 462), (462, 331, 333), (462, 333, 463), (463, 333, 335), (463, 335, 464), (464, 335, 337), (464, 337, 465), (465, 337, 339), (465, 339, 466), (466, 339, 467), (467, 339, 341), (467, 341, 468), (468, 341, 231), (468, 231, 398), (398, 231, 233), (396, 469, 397), (397, 469, 470), (397, 470, 398), (398, 470, 471), (398, 471, 468), (468, 471, 472), (468, 472, 467), (467, 472, 473), (467, 473, 466), (466, 473, 474), (466, 474, 465), (465, 474, 475), (465, 475, 464), (464, 475, 476), (464, 476, 463), (463, 476, 477), (463, 477, 462), (462, 477, 478), (462, 478, 461), (461, 478, 479), (461, 479, 460), (460, 479, 480), (460, 480, 459), (459, 480, 481), (459, 481, 458), (458, 481, 482), (458, 482, 457), (457, 482, 483), (457, 483, 456), (456, 483, 484), (456, 484, 455), (455, 484, 485), (455, 485, 454), (454, 485, 486), (454, 486, 453), (453, 486, 487), (453, 487, 452), (452, 487, 488), (452, 488, 451), (451, 488, 489), (451, 489, 450), (450, 489, 490), (450, 490, 449), (449, 490, 491), (449, 491, 448), (448, 491, 492), (448, 492, 447), (447, 492, 493), (447, 493, 446), (446, 493, 494), (446, 494, 445), (445, 494, 495), (445, 495, 444), (444, 495, 496), (444, 496, 443), (443, 496, 497), (443, 497, 442), (442, 497, 498), (442, 498, 441), (441, 498, 499), (441, 499, 440), (440, 499, 500), (440, 500, 439), (439, 500, 501), (439, 501, 438), (438, 501, 502), (438, 502, 437), (437, 502, 503), (437, 503, 436), (436, 503, 504), (436, 504, 435), (435, 504, 505), (435, 505, 434), (434, 505, 506), (434, 506, 433), (433, 506, 507), (433, 507, 432), (432, 507, 508), (432, 508, 431), (431, 508, 509), (431, 509, 430), (430, 509, 510), (430, 510, 429), (429, 510, 511), (429, 511, 428), (428, 511, 512), (428, 512, 427), (427, 512, 513), (427, 513, 426), (426, 513, 514), (426, 514, 425), (425, 514, 515), (425, 515, 424), (424, 515, 516), (424, 516, 423), (423, 516, 517), (423, 517, 422), (422, 517, 518), (422, 518, 421), (421, 518, 519), (421, 519, 420), (420, 519, 520), (420, 520, 419), (419, 520, 521), (419, 521, 418), (418, 521, 522), (418, 522, 417), (417, 522, 523), (417, 523, 416), (416, 523, 524), (416, 524, 415), (415, 524, 525), (415, 525, 414), (414, 525, 526), (414, 526, 413), (413, 526, 527), (413, 527, 412), (412, 527, 528), (412, 528, 411), (411, 528, 529), (411, 529, 410), (410, 529, 530), (410, 530, 409), (409, 530, 531), (409, 531, 408), (408, 531, 532), (408, 532, 407), (407, 532, 533), (407, 533, 406), (406, 533, 534), (406, 534, 405), (405, 534, 535), (405, 535, 404), (404, 535, 536), (404, 536, 403), (403, 536, 537), (403, 537, 402), (402, 537, 538), (402, 538, 401), (401, 538, 539), (401, 539, 400), (400, 539, 540), (400, 540, 399), (399, 540, 541), (399, 541, 396), (396, 541, 469), (363, 542, 364), (364, 542, 543), (364, 543, 365), (365, 543, 544), (365, 544, 368), (368, 544, 545), (368, 545, 369), (369, 545, 546), (369, 546, 370), (370, 546, 547), (370, 547, 371), (371, 547, 548), (371, 548, 372), (372, 548, 549), (372, 549, 373), (373, 549, 550), (373, 550, 374), (374, 550, 551), (374, 551, 375), (375, 551, 552), (375, 552, 376), (376, 552, 553), (376, 553, 377), (377, 553, 554), (377, 554, 378), (378, 554, 555), (378, 555, 379), (379, 555, 556), (379, 556, 380), (380, 556, 557), (380, 557, 352), (352, 557, 558), (352, 558, 353), (353, 558, 559), (353, 559, 354), (354, 559, 560), (354, 560, 355), (355, 560, 561), (355, 561, 356), (356, 561, 562), (356, 562, 357), (357, 562, 563), (357, 563, 358), (358, 563, 564), (358, 564, 359), (359, 564, 565), (359, 565, 360), (360, 565, 566), (360, 566, 361), (361, 566, 567), (361, 567, 362), (362, 567, 568), (362, 568, 381), (381, 568, 569), (381, 569, 382), (382, 569, 570), (382, 570, 383), (383, 570, 571), (383, 571, 384), (384, 571, 572), (384, 572, 385), (385, 572, 573), (385, 573, 386), (386, 573, 574), (386, 574, 387), (387, 574, 575), (387, 575, 388), (388, 575, 576), (388, 576, 389), (389, 576, 577), (389, 577, 390), (390, 577, 578), (390, 578, 391), (391, 578, 579), (391, 579, 392), (392, 579, 580), (392, 580, 393), (393, 580, 581), (393, 581, 394), (394, 581, 582), (394, 582, 366), (366, 582, 583), (366, 583, 367), (367, 583, 584), (367, 584, 395), (395, 584, 585), (395, 585, 363), (363, 585, 542), (542, 586, 543), (543, 586, 587), (543, 587, 588), (586, 542, 589), (589, 542, 585), (589, 585, 590), (590, 585, 584), (590, 584, 591), (591, 584, 583), (591, 583, 592), (592, 583, 582), (592, 582, 593), (593, 582, 581), (593, 581, 594), (594, 581, 580), (594, 580, 595), (595, 580, 579), (595, 579, 596), (596, 579, 578), (596, 578, 597), (597, 578, 577), (597, 577, 598), (598, 577, 576), (598, 576, 599), (599, 576, 575), (599, 575, 600), (600, 575, 574), (600, 574, 601), (601, 574, 573), (601, 573, 602), (602, 573, 572), (602, 572, 603), (603, 572, 604), (604, 572, 571), (604, 571, 605), (605, 571, 570), (605, 570, 606), (606, 570, 569), (606, 569, 607), (607, 569, 568), (607, 568, 608), (608, 568, 567), (608, 567, 609), (609, 567, 566), (609, 566, 610), (610, 566, 565), (610, 565, 611), (611, 565, 564), (611, 564, 612), (612, 564, 563), (612, 563, 613), (613, 563, 562), (613, 562, 614), (614, 562, 561), (614, 561, 615), (615, 561, 560), (615, 560, 616), (616, 560, 559), (616, 559, 617), (617, 559, 558), (617, 558, 618), (618, 558, 619), (619, 558, 557), (619, 557, 620), (620, 557, 556), (620, 556, 621), (621, 556, 555), (621, 555, 622), (622, 555, 554), (622, 554, 623), (623, 554, 553), (623, 553, 624), (624, 553, 552), (624, 552, 625), (625, 552, 551), (625, 551, 626), (626, 551, 550), (626, 550, 627), (627, 550, 549), (627, 549, 628), (628, 549, 548), (628, 548, 629), (629, 548, 547), (629, 547, 630), (630, 547, 546), (630, 546, 631), (631, 546, 545), (631, 545, 632), (632, 545, 544), (632, 544, 588), (588, 544, 543), (220, 230, 218), (218, 230, 226), (118, 137, 27), (27, 137, 136), (27, 136, 135), (124, 148, 118), (118, 148, 147), (118, 147, 146), (123, 160, 124), (124, 160, 159), (124, 159, 158), (120, 221, 123), (123, 221, 27), (123, 27, 131), (131, 27, 132), (132, 27, 133), (133, 27, 134), (134, 27, 135), (119, 182, 120), (120, 182, 181), (120, 181, 180), (127, 193, 119), (119, 193, 192), (119, 192, 191), (224, 206, 127), (127, 206, 205), (127, 205, 204), (221, 120, 224), (224, 120, 209), (224, 209, 208), (221, 222, 27), (27, 222, 5), (27, 5, 7), (633, 29, 7), (7, 29, 27), (130, 129, 123), (123, 129, 128), (123, 128, 169), (169, 168, 123), (123, 168, 167), (123, 167, 166), (166, 165, 123), (123, 165, 164), (123, 164, 163), (163, 162, 123), (123, 162, 161), (123, 161, 160), (158, 157, 124), (124, 157, 156), (124, 156, 155), (155, 154, 124), (124, 154, 153), (124, 153, 152), (152, 151, 124), (124, 151, 150), (124, 150, 149), (149, 148, 124), (146, 145, 118), (118, 145, 144), (118, 144, 143), (143, 142, 118), (118, 142, 141), (118, 141, 140), (140, 139, 118), (118, 139, 138), (118, 138, 137), (131, 130, 123), (172, 171, 120), (120, 171, 170), (120, 170, 211), (211, 210, 120), (120, 210, 209), (208, 207, 224), (224, 207, 206), (204, 203, 127), (127, 203, 202), (127, 202, 201), (201, 200, 127), (127, 200, 199), (127, 199, 198), (198, 197, 127), (127, 197, 196), (127, 196, 195), (195, 194, 127), (127, 194, 193), (191, 190, 119), (119, 190, 189), (119, 189, 188), (188, 187, 119), (119, 187, 186), (119, 186, 185), (185, 184, 119), (119, 184, 183), (119, 183, 182), (180, 179, 120), (120, 179, 178), (120, 178, 177), (177, 176, 120), (120, 176, 175), (120, 175, 174), (174, 173, 120), (120, 173, 172), (634, 344, 635), (635, 344, 347), (635, 347, 349), (634, 229, 344), (344, 229, 230), (344, 230, 346), (346, 230, 220), (346, 220, 219), (225, 586, 219), (219, 586, 589), (219, 589, 346), (346, 589, 590), (346, 590, 591), (635, 349, 351), (351, 349, 510), (351, 510, 509), (225, 621, 622), (21, 611, 612), (21, 612, 613), (18, 20, 19), (530, 529, 349), (349, 529, 528), (349, 528, 527), (527, 526, 349), (349, 526, 525), (349, 525, 524), (524, 523, 349), (349, 523, 522), (349, 522, 521), (521, 520, 349), (349, 520, 519), (349, 519, 518), (518, 517, 349), (349, 517, 516), (349, 516, 515), (515, 514, 349), (349, 514, 513), (349, 513, 512), (512, 511, 349), (349, 511, 510), (509, 508, 351), (351, 508, 507), (351, 507, 506), (506, 505, 351), (351, 505, 504), (351, 504, 503), (503, 502, 351), (351, 502, 501), (351, 501, 500), (500, 499, 351), (351, 499, 498), (351, 498, 497), (497, 496, 351), (351, 496, 495), (351, 495, 494), (494, 493, 351), (351, 493, 492), (351, 492, 491), (491, 490, 351), (351, 490, 489), (351, 489, 488), (488, 487, 351), (351, 487, 486), (588, 587, 225), (225, 587, 586), (591, 592, 346), (346, 592, 593), (346, 593, 594), (594, 595, 346), (346, 595, 596), (346, 596, 597), (597, 598, 346), (346, 598, 599), (346, 599, 600), (600, 601, 346), (346, 601, 602), (346, 602, 603), (613, 614, 21), (21, 614, 615), (21, 615, 616), (616, 617, 21), (21, 617, 618), (21, 618, 619), (619, 620, 21), (21, 620, 621), (622, 623, 225), (225, 623, 624), (225, 624, 625), (625, 626, 225), (225, 626, 627), (225, 627, 628), (628, 629, 225), (225, 629, 630), (225, 630, 631), (631, 632, 225), (225, 632, 588), (229, 634, 228), (228, 634, 212), (228, 212, 214), (216, 221, 217), (217, 221, 224), (634, 635, 212), (212, 635, 213), (29, 633, 28), (28, 633, 34), (34, 633, 213), (34, 213, 351), (351, 213, 635), (633, 215, 213), (214, 215, 6), (6, 215, 633), (6, 633, 7), (6, 8, 214), (214, 8, 228), (228, 8, 227), (358, 359, 360, 361, 362, 345, 350, 246, 244, 242, 240, 238, 236, 234, 232, 342, 340, 338, 336, 334, 332, 330, 328, 326, 4, 223, 352, 353, 354, 355, 356, 357), (478, 477, 476, 475, 474, 473, 472, 471, 470, 469, 541, 540, 539, 538, 537, 536, 535, 534, 533, 532, 531, 530, 349, 346, 603, 604, 605, 606, 607, 608, 609, 610, 611, 21, 621, 225, 351, 486, 485, 484, 483, 482, 481, 480, 479)])
me_atomic_u300_lcddisplaycase_cover.update()

# ---- objects
ob_atomic_u300_lcddisplaycase_cover = bpy.data.objects.new('Atomic_U300_LCDdisplayCase_Cover', me_atomic_u300_lcddisplaycase_cover)

# ---- transforms, parenting, visibility, modifiers, constraints
ob_atomic_u300_lcddisplaycase_cover.location = (0.0, 0.0, 0.0)

# ---- collection membership
scene.collection.objects.link(ob_atomic_u300_lcddisplaycase_cover)

# ---- scene / render settings (as saved in the file)
scene.frame_start = 1; scene.frame_end = 250; scene.frame_set(1)
scene.render.engine = 'BLENDER_EEVEE_NEXT'
scene.cycles.sampling_pattern = 'TABULATED_SOBOL'
scene.eevee.ray_tracing_options.trace_max_roughness = 0.0
scene.unit_settings.scale_length = 0.001
bpy.context.view_layer.update()

# ---- added for rendering (the .blend has no active camera and no usable light): camera, sun
cam_auto = bpy.data.cameras.new('AutoCamera')
cam_auto.lens = 50.0
cam_auto.sensor_width = 36.0
cam_auto.clip_end = 2573.61
ob_auto_camera = bpy.data.objects.new('AutoCamera', cam_auto)
scene.collection.objects.link(ob_auto_camera)
ob_auto_camera.location = (146.145, -159.168, 110.812)
ob_auto_camera.rotation_euler = (1.09748, -7.21219e-08, 0.694738)
scene.camera = ob_auto_camera
light_auto_sun = bpy.data.lights.new('AutoSun', 'SUN')
light_auto_sun.energy = 3.0
light_auto_sun.angle = 0.0523599
ob_auto_sun = bpy.data.objects.new('AutoSun', light_auto_sun)
scene.collection.objects.link(ob_auto_sun)
ob_auto_sun.rotation_euler = (0.872665, 0.174533, 0.523599)
bpy.context.view_layer.update()
